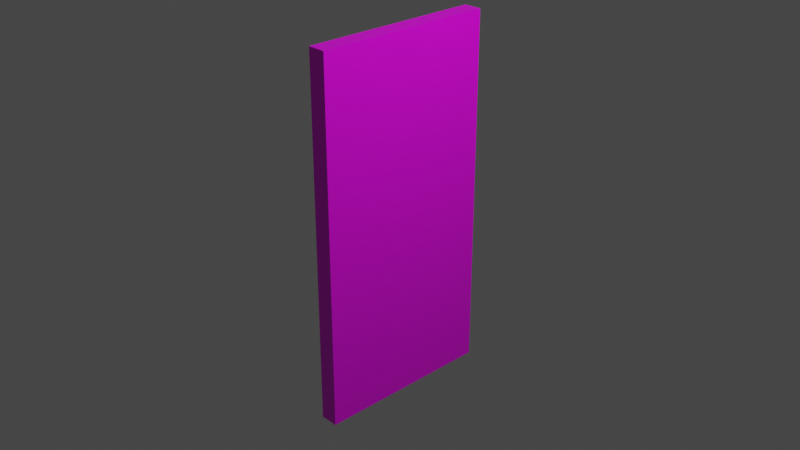 # Source: door.blend  (saved by Blender 2.82.7; exported with 4.5.12 LTS)
import bpy
from mathutils import Matrix  # noqa: F401  (used for matrix-valued properties, if any)

bpy.ops.wm.read_factory_settings(use_empty=True)
scene = bpy.context.scene
scene.name = 'Scene'

# ---- collections
col_collection = bpy.data.collections.new('Collection'); scene.collection.children.link(col_collection)

# ---- images (referenced by path relative to the original .blend; pixels are not part of the script)
import os
ASSET_DIR = os.environ.get("B2B_ASSET_DIR", "")  # directory of the original .blend (textures are referenced by path, not embedded)
HERE = os.path.dirname(os.path.abspath(__file__))  # packed textures are extracted next to this script under _unpacked/

def load_image(name, relpath, width, height, colorspace="sRGB"):
    """Load a texture the original file referenced (path relative to the .blend, or extracted next to this script)."""
    p = next((c for c in (os.path.join(HERE, relpath), os.path.join(ASSET_DIR, relpath)) if relpath and os.path.exists(c)), "")
    if p:
        img = bpy.data.images.load(p, check_existing=True)
        img.name = name
    else:  # same state as the original file: an image datablock whose file is absent (Cycles renders it pink)
        img = bpy.data.images.new(name, width, height)
        img.source = "FILE"
        img.filepath = "//" + (relpath or name)
    img.colorspace_settings.name = colorspace
    return img
img_basic_door_png = load_image('basic-door.png', 'basic-door.png', 1024, 1024, 'sRGB')

# ---- materials (node trees are filled in below, after node groups)
mat_material = bpy.data.materials.new('Material')
mat_material.alpha_threshold = 0.0
mat_material.use_transparent_shadow = False
mat_material.line_color = (0.0, 0.0, 0.0, 1.0)

# ---- material node trees
mat_material.use_nodes = True; mat_material.node_tree.nodes.clear()
_N = mat_material.node_tree.nodes; _L = mat_material.node_tree.links
n0 = _N.new('ShaderNodeOutputMaterial'); n0.name = 'Material Output'; n0.location = (300, 300)
n1 = _N.new('ShaderNodeBsdfPrincipled'); n1.name = 'Principled BSDF'; n1.location = (10, 300)
n1.distribution = 'GGX'
n1.subsurface_method = 'BURLEY'
n1.inputs[2].default_value = 0.4
n1.inputs[3].default_value = 1.45
n1.inputs[27].default_value = (0.0, 0.0, 0.0, 1.0)
n1.inputs[28].default_value = 1.0
n2 = _N.new('ShaderNodeTexImage'); n2.name = 'Image Texture'; n2.location = (-280, 280)
n2.image = img_basic_door_png
_L.new(n1.outputs[0], n0.inputs[0])
_L.new(n2.outputs[0], n1.inputs[0])
n0.is_active_output = True

# ---- world
world_world = bpy.data.worlds.new('World'); scene.world = world_world
world_world.use_nodes = True; world_world.node_tree.nodes.clear()
_N = world_world.node_tree.nodes; _L = world_world.node_tree.links
n0 = _N.new('ShaderNodeOutputWorld'); n0.name = 'World Output'; n0.location = (300, 300)
n1 = _N.new('ShaderNodeBackground'); n1.name = 'Background'; n1.location = (10, 300)
n1.inputs[0].default_value = (0.05088, 0.05088, 0.05088, 1.0)
_L.new(n1.outputs[0], n0.inputs[0])
n0.is_active_output = True
world_world.color = (0.05088, 0.05088, 0.05088)
world_world.use_sun_shadow = False
world_world.sun_shadow_jitter_overblur = 0.0

# ---- cameras
cam_camera = bpy.data.cameras.new('Camera')
cam_camera.clip_end = 100.0
cam_camera.ortho_scale = 7.314

# ---- lights
light_light = bpy.data.lights.new('Light', 'POINT')
light_light.transmission_factor = 0.0
light_light.energy = 1000.0
light_light.shadow_soft_size = 0.1
light_light.shadow_maximum_resolution = 0.006
light_light.use_absolute_resolution = True

# ---- meshes
me_cube = bpy.data.meshes.new('Cube')
me_cube.from_pydata([(0.1, 1.0, 2.0), (0.1, 1.0, -2.0), (0.1, -1.0, 2.0), (0.1, -1.0, -2.0), (-0.1, 1.0, 2.0), (-0.1, 1.0, -2.0), (-0.1, -1.0, 2.0), (-0.1, -1.0, -2.0)], [], [(0, 4, 6, 2), (3, 2, 6, 7), (7, 6, 4, 5), (5, 1, 3, 7), (1, 0, 2, 3), (5, 4, 0, 1)])
_uv = me_cube.uv_layers.new(name='UVMap')
_uv.uv.foreach_set('vector', [0.1392, 1.003, 0.0392, 1.003, 0.0392, 0.002718, 0.1392, 0.002718, 0.2512, 0.9721, 0.2512, -0.02788, 0.2717, -0.02788, 0.2717, 0.9721, 0.7496, -0.00458, 0.7496, 0.9953, 0.2497, 0.9953, 0.2497, -0.00458, 0.07331, -0.0003828, 0.1733, -0.0003827, 0.1733, 0.9996, 0.07331, 0.9996, 0.748, 7.069e-05, 0.748, 0.9999, 0.2481, 0.9999, 0.2481, 7.069e-05, 0.724, 0.9984, 0.724, -0.001528, 0.7461, -0.001528, 0.7461, 0.9984])
me_cube.materials.append(mat_material)
me_cube.use_remesh_preserve_volume = False
me_cube.use_remesh_preserve_attributes = False
me_cube.use_mirror_vertex_groups = False
me_cube.update()

# ---- objects
ob_door = bpy.data.objects.new('Door', me_cube)
ob_light = bpy.data.objects.new('Light', light_light)
ob_camera = bpy.data.objects.new('Camera', cam_camera)

# ---- transforms, parenting, visibility, modifiers, constraints
ob_door.location = (0.0, 0.0, 0.0)
ob_door.lock_rotations_4d = False
ob_door.empty_display_type = 'ARROWS'
ob_door.lineart.crease_threshold = 0.0
ob_light.location = (4.076, 1.005, 5.904)
ob_light.rotation_euler = (0.6503, 0.05522, 1.866)
ob_light.lock_rotations_4d = False
ob_light.empty_display_type = 'ARROWS'
ob_light.color = (0.0, 0.0, 0.0, 0.0)
ob_light.lineart.crease_threshold = 0.0
ob_camera.location = (7.359, -6.926, 4.958)
ob_camera.rotation_euler = (1.109, 0.0, 0.8149)
ob_camera.lock_rotations_4d = False
ob_camera.empty_display_type = 'ARROWS'
ob_camera.color = (0.0, 0.0, 0.0, 0.0)
ob_camera.display_type = 'WIRE'
ob_camera.lineart.crease_threshold = 0.0

# ---- collection membership
col_collection.objects.link(ob_door)
col_collection.objects.link(ob_light)
col_collection.objects.link(ob_camera)

# ---- scene / render settings (as saved in the file)
scene.camera = ob_camera
scene.frame_start = 1; scene.frame_end = 250; scene.frame_set(1)
scene.render.engine = 'BLENDER_EEVEE_NEXT'
scene.cycles.use_denoising = False
scene.cycles.samples = 128
scene.cycles.sampling_pattern = 'TABULATED_SOBOL'
scene.cycles.use_adaptive_sampling = False
scene.cycles.use_light_tree = False
scene.view_settings.view_transform = 'Filmic'
bpy.context.view_layer.update()
